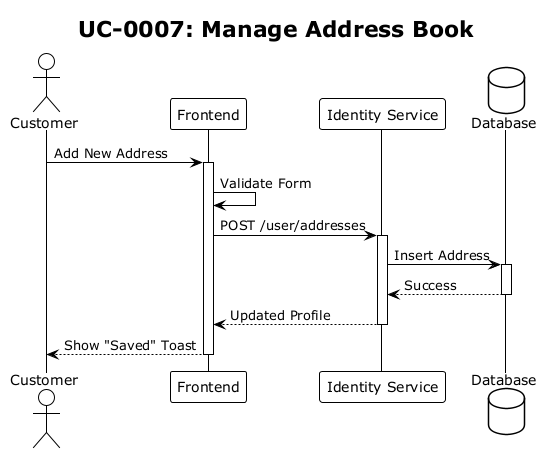

The diagram above was rendered by PlantUML. Its source (embedded in the PNG):
@startuml sq-0007
!theme plain
title UC-0007: Manage Address Book

actor Customer
participant "Frontend" as FE
participant "Identity Service" as API
database "Database" as DB

Customer -> FE: Add New Address
activate FE
FE -> FE: Validate Form
FE -> API: POST /user/addresses
activate API
API -> DB: Insert Address
activate DB
DB --> API: Success
deactivate DB
API --> FE: Updated Profile
deactivate API
FE --> Customer: Show "Saved" Toast
deactivate FE
@enduml